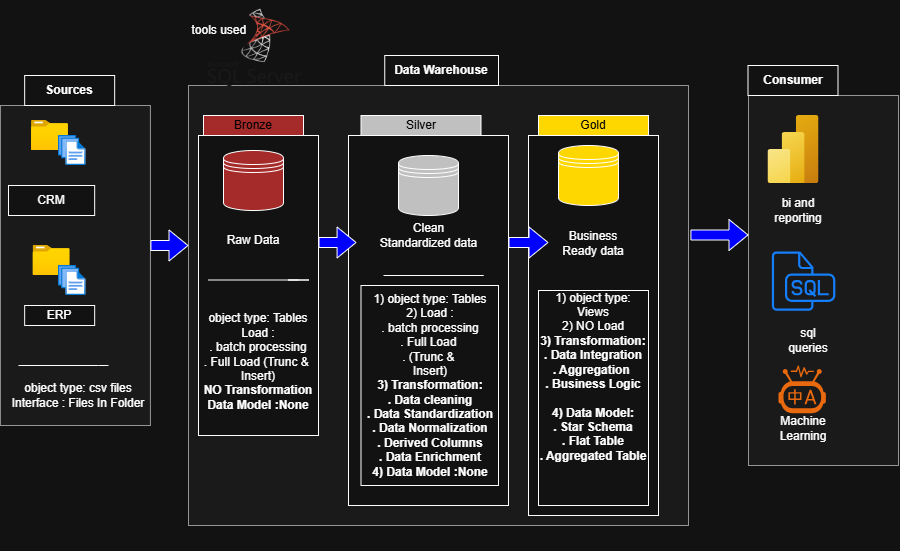

The diagram above was exported from draw.io. Its source (the exported page's mxGraphModel, read from the mxfile embedded in the PNG):
<mxGraphModel dx="1636" dy="1517" grid="1" gridSize="10" guides="1" tooltips="1" connect="1" arrows="1" fold="1" page="1" pageScale="1" pageWidth="850" pageHeight="1100" background="#ffffff" math="0" shadow="0">
  <root>
    <mxCell id="0" />
    <mxCell id="1" parent="0" />
    <mxCell id="U29rJSkjjnp1gRYkuomM-1" parent="1" style="rounded=0;whiteSpace=wrap;html=1;fillColor=#f5f5f5;fontColor=#333333;strokeColor=#666666;" value="" vertex="1">
      <mxGeometry height="320" width="150" x="-68.08" y="60" as="geometry" />
    </mxCell>
    <mxCell id="U29rJSkjjnp1gRYkuomM-2" parent="1" style="rounded=0;whiteSpace=wrap;html=1;" value="&lt;b&gt;Sources&lt;/b&gt;" vertex="1">
      <mxGeometry height="30" width="90" x="-43.84" y="30" as="geometry" />
    </mxCell>
    <mxCell id="U29rJSkjjnp1gRYkuomM-4" parent="1" style="rounded=0;whiteSpace=wrap;html=1;fillColor=#f5f5f5;fontColor=#333333;strokeColor=#666666;" value="" vertex="1">
      <mxGeometry height="440" width="500" x="120" y="40" as="geometry" />
    </mxCell>
    <mxCell id="U29rJSkjjnp1gRYkuomM-5" parent="1" style="rounded=0;whiteSpace=wrap;html=1;fillColor=#f5f5f5;fontColor=#333333;strokeColor=#666666;" value="" vertex="1">
      <mxGeometry height="370" width="150" x="680" y="50" as="geometry" />
    </mxCell>
    <mxCell id="U29rJSkjjnp1gRYkuomM-6" parent="1" style="rounded=0;whiteSpace=wrap;html=1;" value="&lt;b&gt;Data Warehouse&lt;/b&gt;" vertex="1">
      <mxGeometry height="30" width="113.75" x="316.25" y="10" as="geometry" />
    </mxCell>
    <mxCell id="U29rJSkjjnp1gRYkuomM-7" parent="1" style="rounded=0;whiteSpace=wrap;html=1;" value="&lt;b&gt;Consumer&lt;/b&gt;" vertex="1">
      <mxGeometry height="30" width="90" x="679.5" y="20" as="geometry" />
    </mxCell>
    <mxCell id="U29rJSkjjnp1gRYkuomM-8" parent="1" style="rounded=0;whiteSpace=wrap;html=1;" value="" vertex="1">
      <mxGeometry height="300" width="120" x="130" y="90" as="geometry" />
    </mxCell>
    <mxCell id="U29rJSkjjnp1gRYkuomM-9" parent="1" style="rounded=0;whiteSpace=wrap;html=1;fillColor=light-dark(#FFFFFF,#A52A2A);" value="&lt;font style=&quot;color: light-dark(rgb(0, 0, 0), rgb(0, 0, 0));&quot;&gt;Bronze&lt;/font&gt;" vertex="1">
      <mxGeometry height="20" width="100" x="135" y="70" as="geometry" />
    </mxCell>
    <mxCell id="U29rJSkjjnp1gRYkuomM-10" parent="1" style="rounded=0;whiteSpace=wrap;html=1;" value="" vertex="1">
      <mxGeometry height="370" width="160" x="280" y="90" as="geometry" />
    </mxCell>
    <mxCell id="U29rJSkjjnp1gRYkuomM-14" parent="1" style="rounded=0;whiteSpace=wrap;html=1;" value="" vertex="1">
      <mxGeometry height="380" width="130" x="460" y="90" as="geometry" />
    </mxCell>
    <mxCell id="U29rJSkjjnp1gRYkuomM-15" parent="1" style="rounded=0;whiteSpace=wrap;html=1;fillColor=light-dark(#FFFFFF,#FFD700);" value="&lt;font style=&quot;color: light-dark(rgb(0, 0, 0), rgb(0, 0, 0));&quot;&gt;Gold&lt;/font&gt;" vertex="1">
      <mxGeometry height="20" width="110" x="470" y="70" as="geometry" />
    </mxCell>
    <mxCell id="U29rJSkjjnp1gRYkuomM-16" parent="1" style="image;aspect=fixed;html=1;points=[];align=center;fontSize=12;image=img/lib/azure2/general/Folder_Blank.svg;" value="" vertex="1">
      <mxGeometry height="30" width="36.96" x="-37.00000000000001" y="75" as="geometry" />
    </mxCell>
    <mxCell id="U29rJSkjjnp1gRYkuomM-18" parent="1" style="image;aspect=fixed;html=1;points=[];align=center;fontSize=12;image=img/lib/azure2/general/Files.svg;" value="" vertex="1">
      <mxGeometry height="30" width="27.43" x="-10" y="90" as="geometry" />
    </mxCell>
    <mxCell id="U29rJSkjjnp1gRYkuomM-19" parent="1" style="image;aspect=fixed;html=1;points=[];align=center;fontSize=12;image=img/lib/azure2/general/Folder_Blank.svg;" value="" vertex="1">
      <mxGeometry height="30" width="36.96" x="-35.39999999999999" y="200" as="geometry" />
    </mxCell>
    <mxCell id="U29rJSkjjnp1gRYkuomM-20" parent="1" style="image;aspect=fixed;html=1;points=[];align=center;fontSize=12;image=img/lib/azure2/general/Files.svg;" value="" vertex="1">
      <mxGeometry height="30" width="27.43" x="-10" y="220" as="geometry" />
    </mxCell>
    <mxCell id="U29rJSkjjnp1gRYkuomM-24" parent="1" style="rounded=0;whiteSpace=wrap;html=1;" value="CRM" vertex="1">
      <mxGeometry height="30" width="86.16" x="-60" y="140" as="geometry" />
    </mxCell>
    <mxCell id="U29rJSkjjnp1gRYkuomM-25" parent="1" style="rounded=0;whiteSpace=wrap;html=1;" value="ERP" vertex="1">
      <mxGeometry height="20" width="70" x="-43.84000000000002" y="260" as="geometry" />
    </mxCell>
    <mxCell id="U29rJSkjjnp1gRYkuomM-33" edge="1" parent="1" style="endArrow=none;html=1;rounded=0;" value="">
      <mxGeometry height="50" relative="1" width="50" as="geometry">
        <Array as="points">
          <mxPoint x="30" y="320" />
        </Array>
        <mxPoint x="-50.000000000000014" y="320" as="sourcePoint" />
        <mxPoint x="39.999999999999986" y="320" as="targetPoint" />
      </mxGeometry>
    </mxCell>
    <mxCell id="U29rJSkjjnp1gRYkuomM-35" parent="1" style="text;html=1;whiteSpace=wrap;strokeColor=none;fillColor=none;align=center;verticalAlign=middle;rounded=0;" value="object type: csv files&lt;div&gt;Interface : Files In Folder&lt;/div&gt;" vertex="1">
      <mxGeometry height="60" width="140" x="-60" y="320" as="geometry" />
    </mxCell>
    <mxCell id="U29rJSkjjnp1gRYkuomM-36" parent="1" style="shape=datastore;whiteSpace=wrap;html=1;fillColor=light-dark(#FFFFFF,#A52A2A);" value="" vertex="1">
      <mxGeometry height="60" width="60" x="155" y="105" as="geometry" />
    </mxCell>
    <mxCell id="U29rJSkjjnp1gRYkuomM-37" parent="1" style="shape=datastore;whiteSpace=wrap;html=1;fillColor=light-dark(#FFFFFF,#C0C0C0);" value="" vertex="1">
      <mxGeometry height="60" width="60" x="330" y="110" as="geometry" />
    </mxCell>
    <mxCell id="U29rJSkjjnp1gRYkuomM-38" parent="1" style="shape=datastore;whiteSpace=wrap;html=1;fillColor=light-dark(#FFFFFF,#FFD700);" value="" vertex="1">
      <mxGeometry height="60" width="60" x="490" y="100" as="geometry" />
    </mxCell>
    <mxCell id="U29rJSkjjnp1gRYkuomM-42" edge="1" parent="1" style="shape=flexArrow;endArrow=classic;html=1;rounded=0;fillColor=light-dark(transparent,#0000FF);" value="">
      <mxGeometry height="50" relative="1" width="50" as="geometry">
        <mxPoint x="81.92" y="200" as="sourcePoint" />
        <mxPoint x="120" y="200" as="targetPoint" />
      </mxGeometry>
    </mxCell>
    <mxCell id="U29rJSkjjnp1gRYkuomM-43" edge="1" parent="1" style="shape=flexArrow;endArrow=classic;html=1;rounded=0;fillColor=light-dark(transparent,#0000FF);" value="">
      <mxGeometry height="50" relative="1" width="50" as="geometry">
        <mxPoint x="440" y="197" as="sourcePoint" />
        <mxPoint x="480" y="197" as="targetPoint" />
      </mxGeometry>
    </mxCell>
    <mxCell id="U29rJSkjjnp1gRYkuomM-46" edge="1" parent="1" style="shape=flexArrow;endArrow=classic;html=1;rounded=0;fillColor=light-dark(transparent,#0000FF);" value="">
      <mxGeometry height="50" relative="1" width="50" as="geometry">
        <mxPoint x="621.92" y="189.5" as="sourcePoint" />
        <mxPoint x="680" y="189.5" as="targetPoint" />
      </mxGeometry>
    </mxCell>
    <mxCell id="U29rJSkjjnp1gRYkuomM-49" parent="1" style="text;html=1;whiteSpace=wrap;strokeColor=none;fillColor=none;align=center;verticalAlign=middle;rounded=0;" value="Clean Standardized data" vertex="1">
      <mxGeometry height="40" width="105" x="307.5" y="170" as="geometry" />
    </mxCell>
    <mxCell id="U29rJSkjjnp1gRYkuomM-51" parent="1" style="text;html=1;whiteSpace=wrap;strokeColor=none;fillColor=none;align=center;verticalAlign=middle;rounded=0;" value="Business Ready data" vertex="1">
      <mxGeometry height="35" width="70" x="490" y="180" as="geometry" />
    </mxCell>
    <mxCell id="U29rJSkjjnp1gRYkuomM-52" edge="1" parent="1" style="endArrow=none;html=1;rounded=0;" value="">
      <mxGeometry height="50" relative="1" width="50" as="geometry">
        <Array as="points">
          <mxPoint x="240" y="234.5" />
          <mxPoint x="220" y="234.5" />
        </Array>
        <mxPoint x="140" y="234.5" as="sourcePoint" />
        <mxPoint x="230" y="234.5" as="targetPoint" />
      </mxGeometry>
    </mxCell>
    <mxCell id="U29rJSkjjnp1gRYkuomM-54" parent="1" style="text;html=1;whiteSpace=wrap;strokeColor=none;fillColor=none;align=center;verticalAlign=middle;rounded=0;" value="object type: Tables&lt;div&gt;Load :&lt;/div&gt;&lt;div&gt;. batch processing&lt;/div&gt;&lt;div&gt;. Full Load (Trunc &amp;amp;&amp;nbsp;&lt;/div&gt;&lt;div&gt;Insert)&lt;/div&gt;&lt;div&gt;&lt;b&gt;NO Transformation&lt;/b&gt;&lt;/div&gt;&lt;div&gt;&lt;b&gt;Data Model :None&lt;/b&gt;&lt;/div&gt;&lt;div&gt;&lt;br&gt;&lt;/div&gt;&lt;div&gt;&lt;br&gt;&lt;/div&gt;&lt;div&gt;&lt;br&gt;&lt;/div&gt;&lt;div&gt;&lt;br&gt;&lt;/div&gt;" vertex="1">
      <mxGeometry height="90" width="150" x="115" y="300" as="geometry" />
    </mxCell>
    <mxCell id="U29rJSkjjnp1gRYkuomM-58" parent="1" style="text;html=1;whiteSpace=wrap;strokeColor=none;fillColor=none;align=center;verticalAlign=middle;rounded=0;" value="Raw Data" vertex="1">
      <mxGeometry height="30" width="60" x="155" y="180" as="geometry" />
    </mxCell>
    <mxCell id="U29rJSkjjnp1gRYkuomM-59" edge="1" parent="1" style="endArrow=none;html=1;rounded=0;" value="">
      <mxGeometry height="50" relative="1" width="50" as="geometry">
        <Array as="points">
          <mxPoint x="415" y="230" />
          <mxPoint x="395" y="230" />
        </Array>
        <mxPoint x="315" y="230" as="sourcePoint" />
        <mxPoint x="405" y="230" as="targetPoint" />
      </mxGeometry>
    </mxCell>
    <mxCell id="U29rJSkjjnp1gRYkuomM-66" parent="1" style="rounded=0;whiteSpace=wrap;html=1;" value="&lt;br&gt;&lt;div&gt;&lt;br&gt;&lt;/div&gt;&lt;div&gt;&lt;br&gt;&lt;/div&gt;&lt;div&gt;&lt;br&gt;&lt;/div&gt;&lt;div&gt;&lt;br&gt;&lt;/div&gt;&lt;div&gt;1) object type: Tables&lt;div&gt;2) Load :&lt;/div&gt;&lt;div&gt;. batch processing&lt;/div&gt;&lt;div&gt;. Full Load&amp;nbsp;&lt;/div&gt;&lt;div&gt;. (Trunc &amp;amp;&amp;nbsp;&lt;/div&gt;&lt;div&gt;Insert)&lt;/div&gt;&lt;div&gt;&lt;b style=&quot;background-color: transparent; color: light-dark(rgb(0, 0, 0), rgb(255, 255, 255));&quot;&gt;3) Transformation:&lt;/b&gt;&lt;/div&gt;&lt;div&gt;&lt;b style=&quot;background-color: transparent; color: light-dark(rgb(0, 0, 0), rgb(255, 255, 255));&quot;&gt;. Data cleaning&lt;/b&gt;&lt;/div&gt;&lt;div&gt;&lt;b style=&quot;background-color: transparent; color: light-dark(rgb(0, 0, 0), rgb(255, 255, 255));&quot;&gt;. Data Standardization&lt;/b&gt;&lt;/div&gt;&lt;div&gt;&lt;b style=&quot;background-color: transparent; color: light-dark(rgb(0, 0, 0), rgb(255, 255, 255));&quot;&gt;. Data Normalization&lt;/b&gt;&lt;/div&gt;&lt;div&gt;&lt;b style=&quot;background-color: transparent; color: light-dark(rgb(0, 0, 0), rgb(255, 255, 255));&quot;&gt;. Derived Columns&lt;/b&gt;&lt;/div&gt;&lt;div&gt;&lt;b style=&quot;background-color: transparent; color: light-dark(rgb(0, 0, 0), rgb(255, 255, 255));&quot;&gt;. Data Enrichment&lt;/b&gt;&lt;/div&gt;&lt;div&gt;&lt;b&gt;4) Data Model :None&lt;/b&gt;&lt;/div&gt;&lt;div&gt;&lt;br&gt;&lt;/div&gt;&lt;div&gt;&lt;br&gt;&lt;/div&gt;&lt;/div&gt;&lt;div&gt;&lt;br&gt;&lt;/div&gt;&lt;div&gt;&lt;br style=&quot;color: rgb(255, 255, 255); background-color: rgb(27, 29, 30);&quot;&gt;&lt;br&gt;&lt;/div&gt;" vertex="1">
      <mxGeometry height="200" width="137.5" x="292.5" y="240" as="geometry" />
    </mxCell>
    <mxCell id="U29rJSkjjnp1gRYkuomM-68" parent="1" style="rounded=0;whiteSpace=wrap;html=1;" value="1) object type: Views&lt;div&gt;&lt;div&gt;&lt;/div&gt;2) NO Load&lt;/div&gt;&lt;div&gt;&lt;b style=&quot;color: light-dark(rgb(0, 0, 0), rgb(255, 255, 255)); background-color: transparent;&quot;&gt;3) Transformation:&lt;/b&gt;&lt;/div&gt;&lt;div&gt;&lt;b&gt;. Data Integration&lt;/b&gt;&lt;/div&gt;&lt;div&gt;&lt;b&gt;. Aggregation&amp;nbsp;&lt;/b&gt;&lt;/div&gt;&lt;div&gt;&lt;b&gt;. Business Logic&lt;/b&gt;&lt;/div&gt;&lt;div&gt;&lt;b&gt;&lt;br&gt;&lt;/b&gt;&lt;/div&gt;&lt;div&gt;&lt;b&gt;4) Data Model:&lt;/b&gt;&lt;/div&gt;&lt;div&gt;&lt;b&gt;. Star Schema&lt;/b&gt;&lt;/div&gt;&lt;div&gt;&lt;b&gt;. Flat Table&lt;/b&gt;&lt;/div&gt;&lt;div&gt;&lt;b&gt;. Aggregated Table&lt;/b&gt;&lt;/div&gt;&lt;div&gt;&lt;b&gt;&lt;br&gt;&lt;/b&gt;&lt;/div&gt;&lt;div&gt;&lt;b&gt;&lt;br&gt;&lt;/b&gt;&lt;/div&gt;&lt;div&gt;&lt;b&gt;&lt;br&gt;&lt;/b&gt;&lt;/div&gt;" vertex="1">
      <mxGeometry height="215" width="110" x="470" y="245" as="geometry" />
    </mxCell>
    <mxCell id="U29rJSkjjnp1gRYkuomM-73" parent="1" style="image;aspect=fixed;html=1;points=[];align=center;fontSize=12;image=img/lib/azure2/analytics/Power_BI_Embedded.svg;" value="" vertex="1">
      <mxGeometry height="68" width="51" x="699.5" y="70" as="geometry" />
    </mxCell>
    <mxCell id="U29rJSkjjnp1gRYkuomM-74" parent="1" style="shape=image;html=1;verticalAlign=top;verticalLabelPosition=bottom;labelBackgroundColor=#ffffff;imageAspect=0;aspect=fixed;image=https://icons.diagrams.net/icon-cache1/Hawcons-2268/699166-icon-89-document-file-sql-515.svg" value="" vertex="1">
      <mxGeometry height="70" width="70" x="699.5" y="200" as="geometry" />
    </mxCell>
    <mxCell id="U29rJSkjjnp1gRYkuomM-75" parent="1" style="text;html=1;whiteSpace=wrap;strokeColor=none;fillColor=none;align=center;verticalAlign=middle;rounded=0;" value="sql queries" vertex="1">
      <mxGeometry height="30" width="60" x="710" y="280" as="geometry" />
    </mxCell>
    <mxCell id="U29rJSkjjnp1gRYkuomM-76" parent="1" style="text;html=1;whiteSpace=wrap;strokeColor=none;fillColor=none;align=center;verticalAlign=middle;rounded=0;" value="bi and reporting" vertex="1">
      <mxGeometry height="30" width="60" x="699.5" y="150" as="geometry" />
    </mxCell>
    <mxCell id="U29rJSkjjnp1gRYkuomM-77" parent="1" style="points=[];aspect=fixed;html=1;align=center;shadow=0;dashed=0;fillColor=#FF6A00;strokeColor=none;shape=mxgraph.alibaba_cloud.alimt_machine_translation;" value="" vertex="1">
      <mxGeometry height="47.7" width="47.400000000000006" x="710" y="320" as="geometry" />
    </mxCell>
    <mxCell id="U29rJSkjjnp1gRYkuomM-78" parent="1" style="text;html=1;whiteSpace=wrap;strokeColor=none;fillColor=none;align=center;verticalAlign=middle;rounded=0;" value="Machine Learning" vertex="1">
      <mxGeometry height="30" width="60" x="704.5" y="367.7" as="geometry" />
    </mxCell>
    <mxCell id="U29rJSkjjnp1gRYkuomM-83" edge="1" parent="1" style="shape=flexArrow;endArrow=classic;html=1;rounded=0;fillColor=light-dark(transparent,#0000FF);" value="">
      <mxGeometry height="50" relative="1" width="50" as="geometry">
        <mxPoint x="250" y="197" as="sourcePoint" />
        <mxPoint x="288.08000000000004" y="197" as="targetPoint" />
      </mxGeometry>
    </mxCell>
    <mxCell id="U29rJSkjjnp1gRYkuomM-84" parent="1" style="shape=image;verticalLabelPosition=bottom;labelBackgroundColor=default;verticalAlign=top;aspect=fixed;imageAspect=0;image=data:image/png,(base64 omitted: 13764 chars);fillColor=light-dark(#FFFFFF,#FF6666);" value="" vertex="1">
      <mxGeometry height="95" width="95" x="140" y="-45" as="geometry" />
    </mxCell>
    <mxCell id="U29rJSkjjnp1gRYkuomM-87" parent="1" style="text;html=1;whiteSpace=wrap;strokeColor=none;fillColor=none;align=center;verticalAlign=middle;rounded=0;" value="tools used&amp;nbsp;" vertex="1">
      <mxGeometry height="30" width="75" x="115" y="-30" as="geometry" />
    </mxCell>
    <mxCell id="U29rJSkjjnp1gRYkuomM-12" parent="1" style="rounded=0;whiteSpace=wrap;html=1;fillColor=light-dark(#FFFFFF,#C0C0C0);fontColor=light-dark(#000000,#FFFFFF);" value="&lt;font style=&quot;background-color: light-dark(rgb(255, 255, 255), rgb(192, 192, 192)); color: light-dark(rgb(0, 0, 0), rgb(0, 0, 0));&quot;&gt;Silver&lt;/font&gt;" vertex="1">
      <mxGeometry height="20" width="120" x="292.5" y="70" as="geometry" />
    </mxCell>
  </root>
</mxGraphModel>